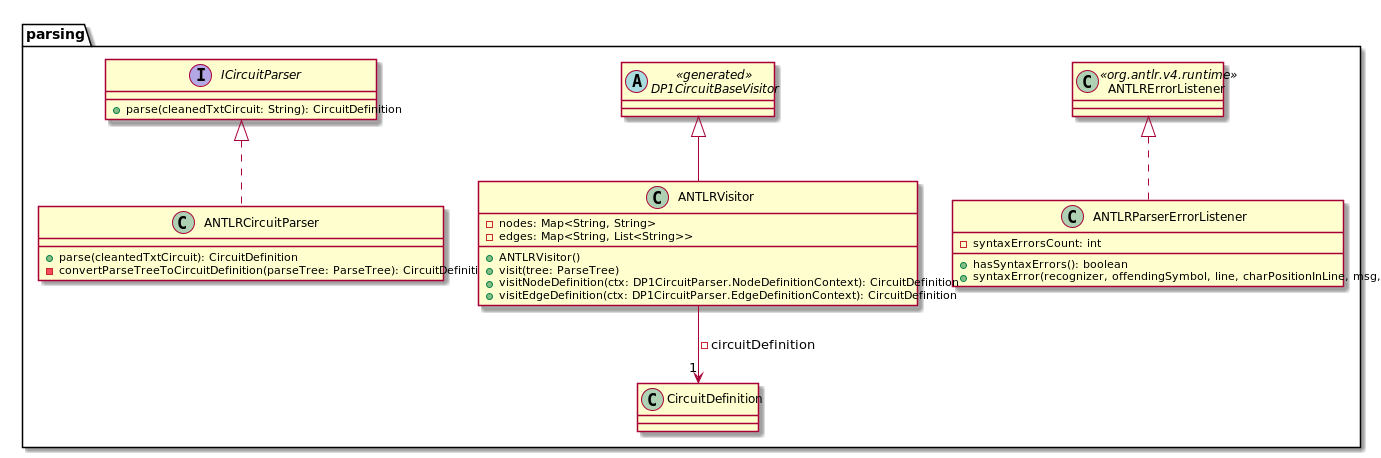

The diagram above was rendered by PlantUML. Its source (embedded in the PNG):
@startuml

package parsing {
    class ANTLRErrorListener <<org.antlr.v4.runtime>>
    abstract class DP1CircuitBaseVisitor <<generated>>

    class ANTLRCircuitParser implements ICircuitParser {
        +parse(cleantedTxtCircuit): CircuitDefinition
        -convertParseTreeToCircuitDefinition(parseTree: ParseTree): CircuitDefinition
    }

    class ANTLRParserErrorListener implements ANTLRErrorListener {
        -syntaxErrorsCount: int

        +hasSyntaxErrors(): boolean
        +syntaxError(recognizer, offendingSymbol, line, charPositionInLine, msg, e)
    }

    class ANTLRVisitor extends DP1CircuitBaseVisitor {
        -nodes: Map<String, String>
        -edges: Map<String, List<String>>

        +ANTLRVisitor()
        +visit(tree: ParseTree)
        +visitNodeDefinition(ctx: DP1CircuitParser.NodeDefinitionContext): CircuitDefinition
        +visitEdgeDefinition(ctx: DP1CircuitParser.EdgeDefinitionContext): CircuitDefinition
    }
    ANTLRVisitor --> "1" CircuitDefinition : -circuitDefinition

    interface ICircuitParser {
        +parse(cleanedTxtCircuit: String): CircuitDefinition
    }
}

@enduml